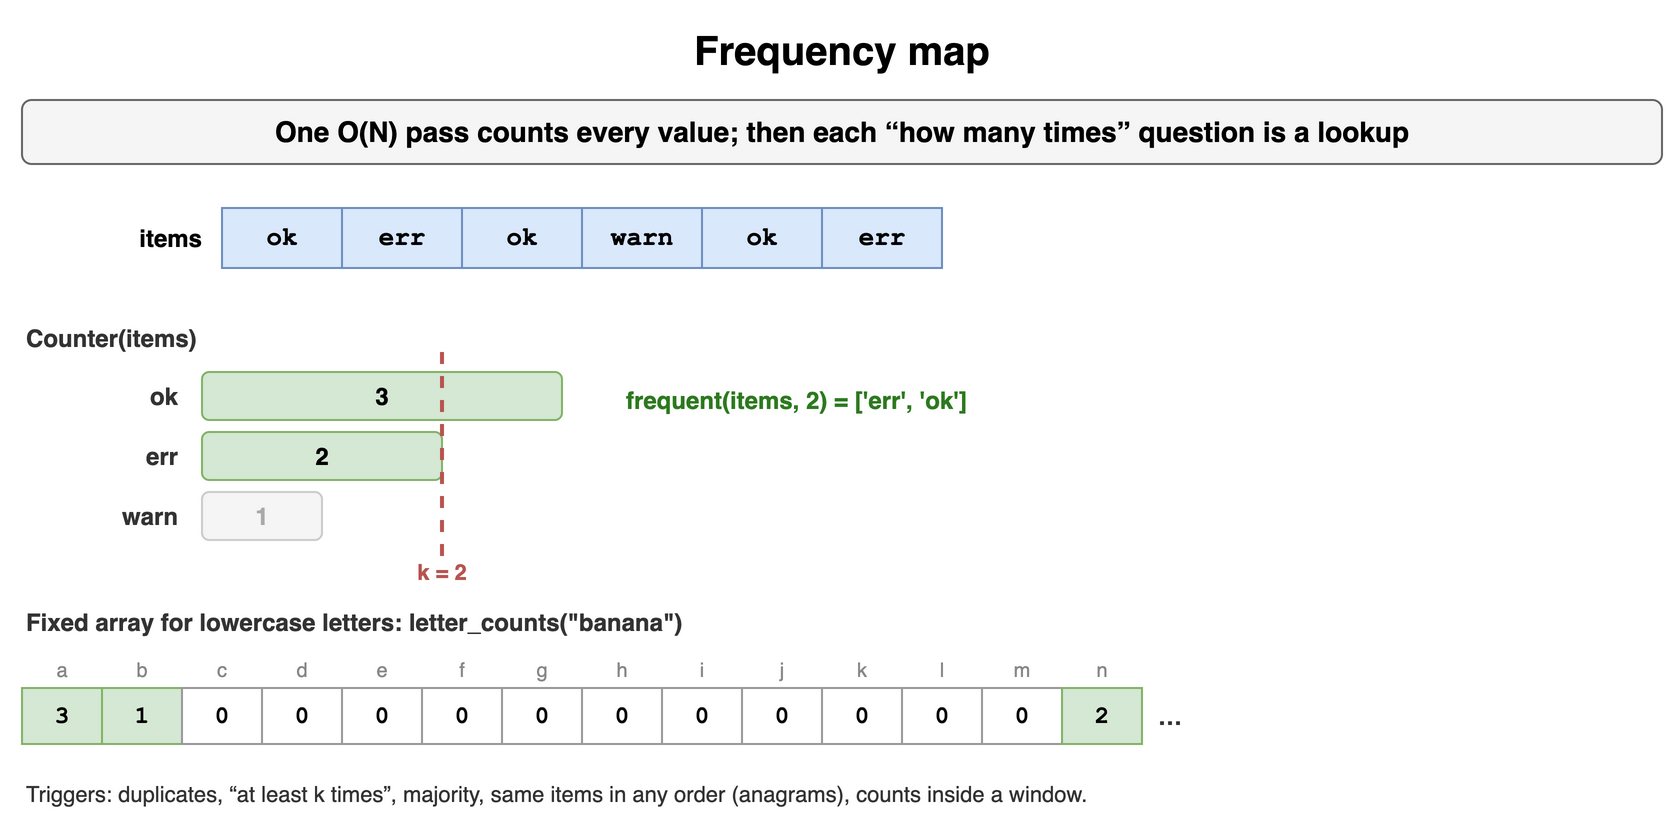

The diagram above was exported from draw.io. Its source (the exported page's mxGraphModel, read from the mxfile embedded in the PNG):
<mxGraphModel dx="900" dy="416" grid="1" gridSize="10" guides="1" tooltips="1" connect="1" arrows="1" fold="1" page="1" pageScale="1" pageWidth="900" pageHeight="416" math="0" shadow="0">
  <root>
    <mxCell id="0" />
    <mxCell id="1" parent="0" />
    <mxCell id="p151" value="Frequency map" style="text;html=1;align=center;verticalAlign=middle;whiteSpace=wrap;fontSize=20;fontStyle=1;" vertex="1" parent="1">
      <mxGeometry x="40" y="10" width="820" height="30" as="geometry" />
    </mxCell>
    <mxCell id="p152" value="One O(N) pass counts every value; then each “how many times” question is a lookup" style="rounded=1;whiteSpace=wrap;html=1;fillColor=#f5f5f5;strokeColor=#666666;fontStyle=1;fontSize=14;" vertex="1" parent="1">
      <mxGeometry x="40" y="50" width="820" height="32" as="geometry" />
    </mxCell>
    <mxCell id="p153" value="ok" style="rounded=0;whiteSpace=wrap;html=1;fontFamily=Courier New;fontStyle=1;fontSize=13;fillColor=#dae8fc;strokeColor=#6c8ebf;fontSize=13;" vertex="1" parent="1">
      <mxGeometry x="140" y="104" width="60" height="30" as="geometry" />
    </mxCell>
    <mxCell id="p154" value="err" style="rounded=0;whiteSpace=wrap;html=1;fontFamily=Courier New;fontStyle=1;fontSize=13;fillColor=#dae8fc;strokeColor=#6c8ebf;fontSize=13;" vertex="1" parent="1">
      <mxGeometry x="200" y="104" width="60" height="30" as="geometry" />
    </mxCell>
    <mxCell id="p155" value="ok" style="rounded=0;whiteSpace=wrap;html=1;fontFamily=Courier New;fontStyle=1;fontSize=13;fillColor=#dae8fc;strokeColor=#6c8ebf;fontSize=13;" vertex="1" parent="1">
      <mxGeometry x="260" y="104" width="60" height="30" as="geometry" />
    </mxCell>
    <mxCell id="p156" value="warn" style="rounded=0;whiteSpace=wrap;html=1;fontFamily=Courier New;fontStyle=1;fontSize=13;fillColor=#dae8fc;strokeColor=#6c8ebf;fontSize=13;" vertex="1" parent="1">
      <mxGeometry x="320" y="104" width="60" height="30" as="geometry" />
    </mxCell>
    <mxCell id="p157" value="ok" style="rounded=0;whiteSpace=wrap;html=1;fontFamily=Courier New;fontStyle=1;fontSize=13;fillColor=#dae8fc;strokeColor=#6c8ebf;fontSize=13;" vertex="1" parent="1">
      <mxGeometry x="380" y="104" width="60" height="30" as="geometry" />
    </mxCell>
    <mxCell id="p158" value="err" style="rounded=0;whiteSpace=wrap;html=1;fontFamily=Courier New;fontStyle=1;fontSize=13;fillColor=#dae8fc;strokeColor=#6c8ebf;fontSize=13;" vertex="1" parent="1">
      <mxGeometry x="440" y="104" width="60" height="30" as="geometry" />
    </mxCell>
    <mxCell id="p159" value="items" style="text;html=1;whiteSpace=wrap;fontSize=11;align=right;verticalAlign=middle;fontStyle=1;fontSize=12;" vertex="1" parent="1">
      <mxGeometry x="42" y="104" width="90" height="30" as="geometry" />
    </mxCell>
    <mxCell id="p1510" value="Counter(items)" style="text;html=1;whiteSpace=wrap;fontSize=11;align=left;verticalAlign=middle;fontSize=12;fontColor=#333333;fontStyle=1;" vertex="1" parent="1">
      <mxGeometry x="40" y="160" width="200" height="18" as="geometry" />
    </mxCell>
    <mxCell id="p1511" value="ok" style="text;html=1;whiteSpace=wrap;fontSize=11;align=right;verticalAlign=middle;fontSize=12;fontColor=#333333;fontStyle=1;" vertex="1" parent="1">
      <mxGeometry x="40" y="186" width="80" height="24" as="geometry" />
    </mxCell>
    <mxCell id="p1512" value="3" style="rounded=1;whiteSpace=wrap;html=1;fillColor=#d5e8d4;strokeColor=#82b366;fontSize=12;align=center;fontStyle=1;" vertex="1" parent="1">
      <mxGeometry x="130" y="186" width="180" height="24" as="geometry" />
    </mxCell>
    <mxCell id="p1513" value="err" style="text;html=1;whiteSpace=wrap;fontSize=11;align=right;verticalAlign=middle;fontSize=12;fontColor=#333333;fontStyle=1;" vertex="1" parent="1">
      <mxGeometry x="40" y="216" width="80" height="24" as="geometry" />
    </mxCell>
    <mxCell id="p1514" value="2" style="rounded=1;whiteSpace=wrap;html=1;fillColor=#d5e8d4;strokeColor=#82b366;fontSize=12;align=center;fontStyle=1;" vertex="1" parent="1">
      <mxGeometry x="130" y="216" width="120" height="24" as="geometry" />
    </mxCell>
    <mxCell id="p1515" value="warn" style="text;html=1;whiteSpace=wrap;fontSize=11;align=right;verticalAlign=middle;fontSize=12;fontColor=#333333;fontStyle=1;" vertex="1" parent="1">
      <mxGeometry x="40" y="246" width="80" height="24" as="geometry" />
    </mxCell>
    <mxCell id="p1516" value="1" style="rounded=1;whiteSpace=wrap;html=1;fillColor=#f5f5f5;strokeColor=#cccccc;fontSize=12;align=center;fontStyle=1;fontColor=#aaaaaa;" vertex="1" parent="1">
      <mxGeometry x="130" y="246" width="60" height="24" as="geometry" />
    </mxCell>
    <mxCell id="p1517" value="" style="endArrow=none;html=1;strokeColor=#b85450;strokeWidth=2;dashed=1;" edge="1" parent="1">
      <mxGeometry relative="1" as="geometry">
        <mxPoint x="250" y="176" as="sourcePoint" />
        <mxPoint x="250" y="278" as="targetPoint" />
      </mxGeometry>
    </mxCell>
    <mxCell id="p1518" value="k = 2" style="text;html=1;whiteSpace=wrap;fontSize=11;align=center;verticalAlign=middle;fontSize=11;fontColor=#b85450;fontStyle=1;" vertex="1" parent="1">
      <mxGeometry x="230" y="278" width="40" height="16" as="geometry" />
    </mxCell>
    <mxCell id="p1519" value="frequent(items, 2) = ['err', 'ok']" style="text;html=1;whiteSpace=wrap;fontSize=11;align=left;verticalAlign=middle;fontSize=12;fontColor=#2d7a1f;fontStyle=1;" vertex="1" parent="1">
      <mxGeometry x="340" y="190" width="300" height="20" as="geometry" />
    </mxCell>
    <mxCell id="p1520" value="Fixed array for lowercase letters: letter_counts(&quot;banana&quot;)" style="text;html=1;whiteSpace=wrap;fontSize=11;align=left;verticalAlign=middle;fontSize=12;fontColor=#333333;fontStyle=1;" vertex="1" parent="1">
      <mxGeometry x="40" y="302" width="600" height="18" as="geometry" />
    </mxCell>
    <mxCell id="p1521" value="3" style="rounded=0;whiteSpace=wrap;html=1;fontFamily=Courier New;fontStyle=1;fontSize=13;fillColor=#d5e8d4;strokeColor=#82b366;fontSize=12;" vertex="1" parent="1">
      <mxGeometry x="40" y="344" width="40" height="28" as="geometry" />
    </mxCell>
    <mxCell id="p1522" value="1" style="rounded=0;whiteSpace=wrap;html=1;fontFamily=Courier New;fontStyle=1;fontSize=13;fillColor=#d5e8d4;strokeColor=#82b366;fontSize=12;" vertex="1" parent="1">
      <mxGeometry x="80" y="344" width="40" height="28" as="geometry" />
    </mxCell>
    <mxCell id="p1523" value="0" style="rounded=0;whiteSpace=wrap;html=1;fontFamily=Courier New;fontStyle=1;fontSize=13;fillColor=#ffffff;strokeColor=#999999;fontSize=12;" vertex="1" parent="1">
      <mxGeometry x="120" y="344" width="40" height="28" as="geometry" />
    </mxCell>
    <mxCell id="p1524" value="0" style="rounded=0;whiteSpace=wrap;html=1;fontFamily=Courier New;fontStyle=1;fontSize=13;fillColor=#ffffff;strokeColor=#999999;fontSize=12;" vertex="1" parent="1">
      <mxGeometry x="160" y="344" width="40" height="28" as="geometry" />
    </mxCell>
    <mxCell id="p1525" value="0" style="rounded=0;whiteSpace=wrap;html=1;fontFamily=Courier New;fontStyle=1;fontSize=13;fillColor=#ffffff;strokeColor=#999999;fontSize=12;" vertex="1" parent="1">
      <mxGeometry x="200" y="344" width="40" height="28" as="geometry" />
    </mxCell>
    <mxCell id="p1526" value="0" style="rounded=0;whiteSpace=wrap;html=1;fontFamily=Courier New;fontStyle=1;fontSize=13;fillColor=#ffffff;strokeColor=#999999;fontSize=12;" vertex="1" parent="1">
      <mxGeometry x="240" y="344" width="40" height="28" as="geometry" />
    </mxCell>
    <mxCell id="p1527" value="0" style="rounded=0;whiteSpace=wrap;html=1;fontFamily=Courier New;fontStyle=1;fontSize=13;fillColor=#ffffff;strokeColor=#999999;fontSize=12;" vertex="1" parent="1">
      <mxGeometry x="280" y="344" width="40" height="28" as="geometry" />
    </mxCell>
    <mxCell id="p1528" value="0" style="rounded=0;whiteSpace=wrap;html=1;fontFamily=Courier New;fontStyle=1;fontSize=13;fillColor=#ffffff;strokeColor=#999999;fontSize=12;" vertex="1" parent="1">
      <mxGeometry x="320" y="344" width="40" height="28" as="geometry" />
    </mxCell>
    <mxCell id="p1529" value="0" style="rounded=0;whiteSpace=wrap;html=1;fontFamily=Courier New;fontStyle=1;fontSize=13;fillColor=#ffffff;strokeColor=#999999;fontSize=12;" vertex="1" parent="1">
      <mxGeometry x="360" y="344" width="40" height="28" as="geometry" />
    </mxCell>
    <mxCell id="p1530" value="0" style="rounded=0;whiteSpace=wrap;html=1;fontFamily=Courier New;fontStyle=1;fontSize=13;fillColor=#ffffff;strokeColor=#999999;fontSize=12;" vertex="1" parent="1">
      <mxGeometry x="400" y="344" width="40" height="28" as="geometry" />
    </mxCell>
    <mxCell id="p1531" value="0" style="rounded=0;whiteSpace=wrap;html=1;fontFamily=Courier New;fontStyle=1;fontSize=13;fillColor=#ffffff;strokeColor=#999999;fontSize=12;" vertex="1" parent="1">
      <mxGeometry x="440" y="344" width="40" height="28" as="geometry" />
    </mxCell>
    <mxCell id="p1532" value="0" style="rounded=0;whiteSpace=wrap;html=1;fontFamily=Courier New;fontStyle=1;fontSize=13;fillColor=#ffffff;strokeColor=#999999;fontSize=12;" vertex="1" parent="1">
      <mxGeometry x="480" y="344" width="40" height="28" as="geometry" />
    </mxCell>
    <mxCell id="p1533" value="0" style="rounded=0;whiteSpace=wrap;html=1;fontFamily=Courier New;fontStyle=1;fontSize=13;fillColor=#ffffff;strokeColor=#999999;fontSize=12;" vertex="1" parent="1">
      <mxGeometry x="520" y="344" width="40" height="28" as="geometry" />
    </mxCell>
    <mxCell id="p1534" value="2" style="rounded=0;whiteSpace=wrap;html=1;fontFamily=Courier New;fontStyle=1;fontSize=13;fillColor=#d5e8d4;strokeColor=#82b366;fontSize=12;" vertex="1" parent="1">
      <mxGeometry x="560" y="344" width="40" height="28" as="geometry" />
    </mxCell>
    <mxCell id="p1535" value="a" style="text;html=1;whiteSpace=wrap;fontSize=11;align=center;verticalAlign=middle;fontSize=10;fontColor=#888888;" vertex="1" parent="1">
      <mxGeometry x="40" y="328" width="40" height="14" as="geometry" />
    </mxCell>
    <mxCell id="p1536" value="b" style="text;html=1;whiteSpace=wrap;fontSize=11;align=center;verticalAlign=middle;fontSize=10;fontColor=#888888;" vertex="1" parent="1">
      <mxGeometry x="80" y="328" width="40" height="14" as="geometry" />
    </mxCell>
    <mxCell id="p1537" value="c" style="text;html=1;whiteSpace=wrap;fontSize=11;align=center;verticalAlign=middle;fontSize=10;fontColor=#888888;" vertex="1" parent="1">
      <mxGeometry x="120" y="328" width="40" height="14" as="geometry" />
    </mxCell>
    <mxCell id="p1538" value="d" style="text;html=1;whiteSpace=wrap;fontSize=11;align=center;verticalAlign=middle;fontSize=10;fontColor=#888888;" vertex="1" parent="1">
      <mxGeometry x="160" y="328" width="40" height="14" as="geometry" />
    </mxCell>
    <mxCell id="p1539" value="e" style="text;html=1;whiteSpace=wrap;fontSize=11;align=center;verticalAlign=middle;fontSize=10;fontColor=#888888;" vertex="1" parent="1">
      <mxGeometry x="200" y="328" width="40" height="14" as="geometry" />
    </mxCell>
    <mxCell id="p1540" value="f" style="text;html=1;whiteSpace=wrap;fontSize=11;align=center;verticalAlign=middle;fontSize=10;fontColor=#888888;" vertex="1" parent="1">
      <mxGeometry x="240" y="328" width="40" height="14" as="geometry" />
    </mxCell>
    <mxCell id="p1541" value="g" style="text;html=1;whiteSpace=wrap;fontSize=11;align=center;verticalAlign=middle;fontSize=10;fontColor=#888888;" vertex="1" parent="1">
      <mxGeometry x="280" y="328" width="40" height="14" as="geometry" />
    </mxCell>
    <mxCell id="p1542" value="h" style="text;html=1;whiteSpace=wrap;fontSize=11;align=center;verticalAlign=middle;fontSize=10;fontColor=#888888;" vertex="1" parent="1">
      <mxGeometry x="320" y="328" width="40" height="14" as="geometry" />
    </mxCell>
    <mxCell id="p1543" value="i" style="text;html=1;whiteSpace=wrap;fontSize=11;align=center;verticalAlign=middle;fontSize=10;fontColor=#888888;" vertex="1" parent="1">
      <mxGeometry x="360" y="328" width="40" height="14" as="geometry" />
    </mxCell>
    <mxCell id="p1544" value="j" style="text;html=1;whiteSpace=wrap;fontSize=11;align=center;verticalAlign=middle;fontSize=10;fontColor=#888888;" vertex="1" parent="1">
      <mxGeometry x="400" y="328" width="40" height="14" as="geometry" />
    </mxCell>
    <mxCell id="p1545" value="k" style="text;html=1;whiteSpace=wrap;fontSize=11;align=center;verticalAlign=middle;fontSize=10;fontColor=#888888;" vertex="1" parent="1">
      <mxGeometry x="440" y="328" width="40" height="14" as="geometry" />
    </mxCell>
    <mxCell id="p1546" value="l" style="text;html=1;whiteSpace=wrap;fontSize=11;align=center;verticalAlign=middle;fontSize=10;fontColor=#888888;" vertex="1" parent="1">
      <mxGeometry x="480" y="328" width="40" height="14" as="geometry" />
    </mxCell>
    <mxCell id="p1547" value="m" style="text;html=1;whiteSpace=wrap;fontSize=11;align=center;verticalAlign=middle;fontSize=10;fontColor=#888888;" vertex="1" parent="1">
      <mxGeometry x="520" y="328" width="40" height="14" as="geometry" />
    </mxCell>
    <mxCell id="p1548" value="n" style="text;html=1;whiteSpace=wrap;fontSize=11;align=center;verticalAlign=middle;fontSize=10;fontColor=#888888;" vertex="1" parent="1">
      <mxGeometry x="560" y="328" width="40" height="14" as="geometry" />
    </mxCell>
    <mxCell id="p1549" value="…" style="text;html=1;whiteSpace=wrap;fontSize=11;align=left;verticalAlign=middle;fontSize=12;fontColor=#333333;fontStyle=1;" vertex="1" parent="1">
      <mxGeometry x="606" y="344" width="30" height="28" as="geometry" />
    </mxCell>
    <mxCell id="p1550" value="Triggers: duplicates, “at least k times”, majority, same items in any order (anagrams), counts inside a window." style="text;html=1;whiteSpace=wrap;fontSize=11;align=left;verticalAlign=middle;fontSize=11;fontColor=#333333;" vertex="1" parent="1">
      <mxGeometry x="40" y="388" width="820" height="18" as="geometry" />
    </mxCell>
  </root>
</mxGraphModel>